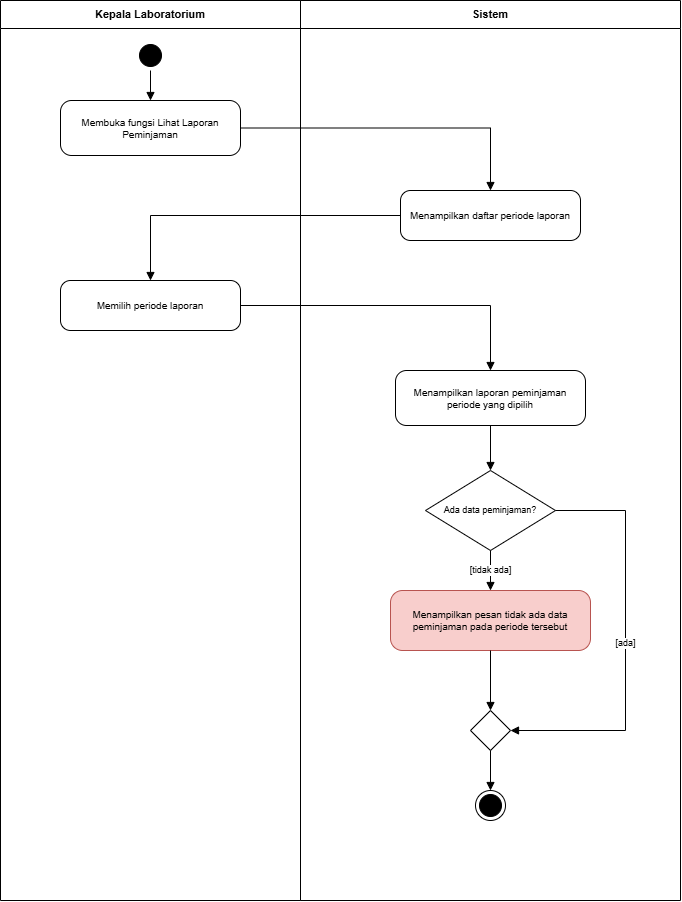

The diagram above was exported from draw.io. Its source (the exported page's mxGraphModel, read from the mxfile embedded in the PNG):
<mxGraphModel dx="990" dy="941" grid="1" gridSize="10" guides="1" tooltips="1" connect="1" arrows="1" fold="1" page="1" pageScale="1" pageWidth="827" pageHeight="1000" math="0" shadow="0">
  <root>
    <mxCell id="0" />
    <mxCell id="1" parent="0" />
    <mxCell id="lane0" parent="1" style="swimlane;html=1;startSize=28;fontStyle=1;fontSize=11;fillColor=none;container=1;collapsible=0;whiteSpace=wrap;" value="Kepala Laboratorium" vertex="1">
      <mxGeometry height="900" width="300" as="geometry" />
    </mxCell>
    <mxCell id="init" parent="lane0" style="ellipse;html=1;shape=startState;fillColor=#000000;strokeColor=#000000;" value="" vertex="1">
      <mxGeometry height="30" width="30" x="135" y="40" as="geometry" />
    </mxCell>
    <mxCell id="A1" parent="lane0" style="rounded=1;whiteSpace=wrap;html=1;fontSize=10;arcSize=20;fillColor=#ffffff;strokeColor=#000000;" value="Membuka fungsi Lihat Laporan Peminjaman" vertex="1">
      <mxGeometry height="55" width="180" x="60" y="100" as="geometry" />
    </mxCell>
    <mxCell id="A3" parent="lane0" style="rounded=1;whiteSpace=wrap;html=1;fontSize=10;arcSize=20;fillColor=#ffffff;strokeColor=#000000;" value="Memilih periode laporan" vertex="1">
      <mxGeometry height="50" width="180" x="60" y="280" as="geometry" />
    </mxCell>
    <mxCell id="lane1" parent="1" style="swimlane;html=1;startSize=28;fontStyle=1;fontSize=11;fillColor=none;container=1;collapsible=0;whiteSpace=wrap;" value="Sistem" vertex="1">
      <mxGeometry height="900" width="380" x="300" as="geometry" />
    </mxCell>
    <mxCell id="A2" parent="lane1" style="rounded=1;whiteSpace=wrap;html=1;fontSize=10;arcSize=20;fillColor=#ffffff;strokeColor=#000000;" value="Menampilkan daftar periode laporan" vertex="1">
      <mxGeometry height="50" width="180" x="100" y="190" as="geometry" />
    </mxCell>
    <mxCell id="A4" parent="lane1" style="rounded=1;whiteSpace=wrap;html=1;fontSize=10;arcSize=20;fillColor=#ffffff;strokeColor=#000000;" value="Menampilkan laporan peminjaman periode yang dipilih" vertex="1">
      <mxGeometry height="55" width="190" x="95" y="370" as="geometry" />
    </mxCell>
    <mxCell id="D1" parent="lane1" style="rhombus;whiteSpace=wrap;html=1;fontSize=9;fillColor=#ffffff;strokeColor=#000000;" value="Ada data peminjaman?" vertex="1">
      <mxGeometry height="80" width="130" x="125" y="470" as="geometry" />
    </mxCell>
    <mxCell id="A5" parent="lane1" style="rounded=1;whiteSpace=wrap;html=1;fontSize=10;arcSize=20;fillColor=#f8cecc;strokeColor=#b85450;" value="Menampilkan pesan tidak ada data peminjaman pada periode tersebut" vertex="1">
      <mxGeometry height="60" width="200" x="90" y="590" as="geometry" />
    </mxCell>
    <mxCell id="M1" parent="lane1" style="rhombus;html=1;fillColor=#ffffff;strokeColor=#000000;" value="" vertex="1">
      <mxGeometry height="40" width="40" x="170" y="710" as="geometry" />
    </mxCell>
    <mxCell id="Fin" parent="lane1" style="ellipse;html=1;shape=endState;fillColor=#000000;strokeColor=#000000;" value="" vertex="1">
      <mxGeometry height="30" width="30" x="175" y="790" as="geometry" />
    </mxCell>
    <mxCell id="e1" edge="1" parent="1" source="init" style="edgeStyle=orthogonalEdgeStyle;rounded=0;orthogonalLoop=1;html=1;endArrow=block;endFill=1;fontSize=9;labelBackgroundColor=#ffffff;exitX=0.5;exitY=1;exitDx=0;exitDy=0;entryX=0.5;entryY=0;entryDx=0;entryDy=0;" target="A1" value="">
      <mxGeometry relative="1" as="geometry" />
    </mxCell>
    <mxCell id="e2" edge="1" parent="1" source="A1" style="edgeStyle=orthogonalEdgeStyle;rounded=0;orthogonalLoop=1;html=1;endArrow=block;endFill=1;fontSize=9;labelBackgroundColor=#ffffff;exitX=1;exitY=0.5;exitDx=0;exitDy=0;entryX=0.5;entryY=0;entryDx=0;entryDy=0;" target="A2" value="">
      <mxGeometry relative="1" as="geometry" />
    </mxCell>
    <mxCell id="e3" edge="1" parent="1" source="A2" style="edgeStyle=orthogonalEdgeStyle;rounded=0;orthogonalLoop=1;html=1;endArrow=block;endFill=1;fontSize=9;labelBackgroundColor=#ffffff;exitX=0;exitY=0.5;exitDx=0;exitDy=0;entryX=0.5;entryY=0;entryDx=0;entryDy=0;" target="A3" value="">
      <mxGeometry relative="1" as="geometry" />
    </mxCell>
    <mxCell id="e4" edge="1" parent="1" source="A3" style="edgeStyle=orthogonalEdgeStyle;rounded=0;orthogonalLoop=1;html=1;endArrow=block;endFill=1;fontSize=9;labelBackgroundColor=#ffffff;exitX=1;exitY=0.5;exitDx=0;exitDy=0;entryX=0.5;entryY=0;entryDx=0;entryDy=0;" target="A4" value="">
      <mxGeometry relative="1" as="geometry" />
    </mxCell>
    <mxCell id="e5" edge="1" parent="1" source="A4" style="edgeStyle=orthogonalEdgeStyle;rounded=0;orthogonalLoop=1;html=1;endArrow=block;endFill=1;fontSize=9;labelBackgroundColor=#ffffff;exitX=0.5;exitY=1;exitDx=0;exitDy=0;entryX=0.5;entryY=0;entryDx=0;entryDy=0;" target="D1" value="">
      <mxGeometry relative="1" as="geometry" />
    </mxCell>
    <mxCell id="e6" edge="1" parent="1" source="D1" style="edgeStyle=orthogonalEdgeStyle;rounded=0;orthogonalLoop=1;html=1;endArrow=block;endFill=1;fontSize=9;labelBackgroundColor=#ffffff;exitX=0.5;exitY=1;exitDx=0;exitDy=0;entryX=0.5;entryY=0;entryDx=0;entryDy=0;" target="A5" value="[tidak ada]">
      <mxGeometry relative="1" as="geometry" />
    </mxCell>
    <mxCell id="e7" edge="1" parent="1" source="D1" style="edgeStyle=orthogonalEdgeStyle;rounded=0;orthogonalLoop=1;html=1;endArrow=block;endFill=1;fontSize=9;labelBackgroundColor=#ffffff;exitX=1;exitY=0.5;exitDx=0;exitDy=0;entryX=1;entryY=0.5;entryDx=0;entryDy=0;" target="M1" value="[ada]">
      <mxGeometry relative="1" as="geometry">
        <Array as="points">
          <mxPoint x="625" y="510" />
          <mxPoint x="625" y="730" />
        </Array>
      </mxGeometry>
    </mxCell>
    <mxCell id="e8" edge="1" parent="1" source="A5" style="edgeStyle=orthogonalEdgeStyle;rounded=0;orthogonalLoop=1;html=1;endArrow=block;endFill=1;fontSize=9;labelBackgroundColor=#ffffff;exitX=0.5;exitY=1;exitDx=0;exitDy=0;entryX=0.5;entryY=0;entryDx=0;entryDy=0;" target="M1" value="">
      <mxGeometry relative="1" as="geometry" />
    </mxCell>
    <mxCell id="e9" edge="1" parent="1" source="M1" style="edgeStyle=orthogonalEdgeStyle;rounded=0;orthogonalLoop=1;html=1;endArrow=block;endFill=1;fontSize=9;labelBackgroundColor=#ffffff;exitX=0.5;exitY=1;exitDx=0;exitDy=0;entryX=0.5;entryY=0;entryDx=0;entryDy=0;" target="Fin" value="">
      <mxGeometry relative="1" as="geometry" />
    </mxCell>
  </root>
</mxGraphModel>